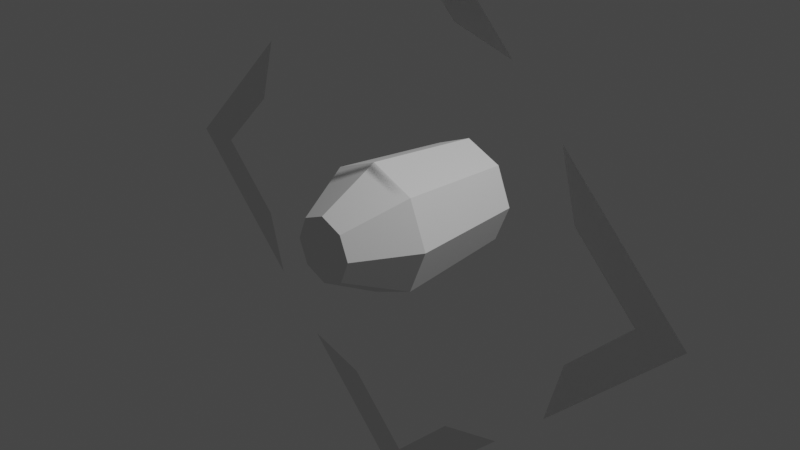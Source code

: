 # Source: cursor.blend  (saved by Blender 3.4.6; exported with 4.5.12 LTS)
import bpy
from mathutils import Matrix  # noqa: F401  (used for matrix-valued properties, if any)

bpy.ops.wm.read_factory_settings(use_empty=True)
scene = bpy.context.scene
scene.name = 'Scene'

# ---- collections
col_collection = bpy.data.collections.new('Collection'); scene.collection.children.link(col_collection)

# ---- world
world_world = bpy.data.worlds.new('World'); scene.world = world_world
world_world.use_nodes = True; world_world.node_tree.nodes.clear()
_N = world_world.node_tree.nodes; _L = world_world.node_tree.links
n0 = _N.new('ShaderNodeOutputWorld'); n0.name = 'World Output'; n0.location = (300, 300)
n1 = _N.new('ShaderNodeBackground'); n1.name = 'Background'; n1.location = (10, 300)
n1.inputs[0].default_value = (0.05088, 0.05088, 0.05088, 1.0)
_L.new(n1.outputs[0], n0.inputs[0])
n0.is_active_output = True
world_world.color = (0.05088, 0.05088, 0.05088)
world_world.use_sun_shadow = False
world_world.sun_shadow_jitter_overblur = 0.0

# ---- cameras
cam_camera = bpy.data.cameras.new('Camera')
cam_camera.clip_end = 100.0
cam_camera.ortho_scale = 7.314

# ---- lights
light_light = bpy.data.lights.new('Light', 'POINT')
light_light.transmission_factor = 0.0
light_light.energy = 1000.0
light_light.shadow_soft_size = 0.1
light_light.shadow_maximum_resolution = 0.006
light_light.use_absolute_resolution = True

# ---- meshes
me_plane = bpy.data.meshes.new('Plane')
me_plane.from_pydata([(1.051, 1.141e-07, 2.051), (2.414, 7.871e-08, 1.414), (0.4142, 7.871e-08, 2.414), (2.414, 7.871e-08, 2.414), (2.051, 1.141e-07, 2.051), (1.414, 7.871e-08, 2.414), (2.414, 7.871e-08, 0.4142), (2.051, 1.141e-07, 1.051)], [], [(4, 1, 3, 5), (0, 4, 5, 2), (1, 4, 7, 6)])
_uv = me_plane.uv_layers.new(name='UVMap')
_uv.uv.foreach_set('vector', [0.5, 0.0, 1.0, 0.0, 1.0, 1.0, 0.5, 1.0, 0.0, 0.0, 0.5, 0.0, 0.5, 1.0, 0.0, 1.0, 1.0, 0.0, 0.5, 0.0, 0.5, 0.0, 1.0, 0.0])
me_plane.update()
me_cylinder = bpy.data.meshes.new('Cylinder')
me_cylinder.from_pydata([(1.987e-09, 1.0, 0.6), (1.192e-09, -1.0, 0.36), (0.4243, 1.0, 0.4243), (0.2546, -1.0, 0.2546), (0.6, 1.0, 1.987e-09), (0.36, -1.0, -1.222e-08), (0.4243, 1.0, -0.4243), (0.2546, -1.0, -0.2546), (1.987e-09, 1.0, -0.6), (1.192e-09, -1.0, -0.36), (-0.4243, 1.0, -0.4243), (-0.2546, -1.0, -0.2546), (-0.6, 1.0, 1.987e-09), (-0.36, -1.0, -1.222e-08), (-0.4243, 1.0, 0.4243), (-0.2546, -1.0, 0.2546), (2.384e-09, -0.3333, 0.72), (0.5091, -0.3333, 0.5091), (0.72, -0.3333, 2.384e-09), (0.5091, -0.3333, -0.5091), (2.384e-09, -0.3333, -0.72), (-0.5091, -0.3333, -0.5091), (-0.72, -0.3333, 2.384e-09), (-0.5091, -0.3333, 0.5091)], [], [(16, 1, 3, 17), (17, 3, 5, 18), (18, 5, 7, 19), (19, 7, 9, 20), (20, 9, 11, 21), (21, 11, 13, 22), (3, 1, 15, 13, 11, 9, 7, 5), (22, 13, 15, 23), (23, 15, 1, 16), (0, 2, 4, 6, 8, 10, 12, 14), (14, 23, 16, 0), (12, 22, 23, 14), (10, 21, 22, 12), (8, 20, 21, 10), (6, 19, 20, 8), (4, 18, 19, 6), (2, 17, 18, 4), (0, 16, 17, 2)])
_uv = me_cylinder.uv_layers.new(name='UVMap')
_uv.uv.foreach_set('vector', [1.0, 0.8333, 1.0, 1.0, 0.875, 1.0, 0.875, 0.8333, 0.875, 0.8333, 0.875, 1.0, 0.75, 1.0, 0.75, 0.8333, 0.75, 0.8333, 0.75, 1.0, 0.625, 1.0, 0.625, 0.8333, 0.625, 0.8333, 0.625, 1.0, 0.5, 1.0, 0.5, 0.8333, 0.5, 0.8333, 0.5, 1.0, 0.375, 1.0, 0.375, 0.8333, 0.375, 0.8333, 0.375, 1.0, 0.25, 1.0, 0.25, 0.8333, 0.4197, 0.4197, 0.25, 0.49, 0.08029, 0.4197, 0.01, 0.25, 0.08029, 0.08029, 0.25, 0.01, 0.4197, 0.08029, 0.49, 0.25, 0.25, 0.8333, 0.25, 1.0, 0.125, 1.0, 0.125, 0.8333, 0.125, 0.8333, 0.125, 1.0, 0.0, 1.0, 0.0, 0.8333, 0.75, 0.49, 0.9197, 0.4197, 0.99, 0.25, 0.9197, 0.08029, 0.75, 0.01, 0.5803, 0.08029, 0.51, 0.25, 0.5803, 0.4197, 0.125, 0.6667, 0.125, 0.8333, 0.0, 0.8333, 0.0, 0.6667, 0.25, 0.6667, 0.25, 0.8333, 0.125, 0.8333, 0.125, 0.6667, 0.375, 0.6667, 0.375, 0.8333, 0.25, 0.8333, 0.25, 0.6667, 0.5, 0.6667, 0.5, 0.8333, 0.375, 0.8333, 0.375, 0.6667, 0.625, 0.6667, 0.625, 0.8333, 0.5, 0.8333, 0.5, 0.6667, 0.75, 0.6667, 0.75, 0.8333, 0.625, 0.8333, 0.625, 0.6667, 0.875, 0.6667, 0.875, 0.8333, 0.75, 0.8333, 0.75, 0.6667, 1.0, 0.6667, 1.0, 0.8333, 0.875, 0.8333, 0.875, 0.6667])
me_cylinder.update()

# ---- objects
ob_light = bpy.data.objects.new('Light', light_light)
ob_camera = bpy.data.objects.new('Camera', cam_camera)
ob_cursor = bpy.data.objects.new('cursor', me_plane)
ob_bullet = bpy.data.objects.new('bullet', me_cylinder)

# ---- transforms, parenting, visibility, modifiers, constraints
ob_light.location = (4.076, 1.005, 5.904)
ob_light.rotation_euler = (0.6503, 0.05522, 1.866)
ob_light.lock_rotations_4d = False
ob_light.empty_display_type = 'ARROWS'
ob_light.color = (0.0, 0.0, 0.0, 0.0)
ob_light.lineart.crease_threshold = 0.0
ob_camera.location = (7.359, -6.926, 4.958)
ob_camera.rotation_euler = (1.109, 0.0, 0.8149)
ob_camera.lock_rotations_4d = False
ob_camera.empty_display_type = 'ARROWS'
ob_camera.color = (0.0, 0.0, 0.0, 0.0)
ob_camera.display_type = 'WIRE'
ob_camera.lineart.crease_threshold = 0.0
ob_cursor.location = (0.0, 0.0, 0.0)
ob_cursor.rotation_euler = (5.565e-08, -0.7854, -1.344e-07)
_m = ob_cursor.modifiers.new('Mirror', 'MIRROR')
_m.use_axis = (True, False, True)
ob_bullet.location = (0.0, 0.0, 0.0)

# ---- collection membership
col_collection.objects.link(ob_light)
col_collection.objects.link(ob_camera)
col_collection.objects.link(ob_cursor)
col_collection.objects.link(ob_bullet)

# ---- scene / render settings (as saved in the file)
scene.camera = ob_camera
scene.frame_start = 1; scene.frame_end = 250; scene.frame_set(1)
scene.render.engine = 'BLENDER_EEVEE_NEXT'
scene.cycles.sampling_pattern = 'TABULATED_SOBOL'
scene.cycles.use_light_tree = False
scene.view_settings.view_transform = 'Filmic'
bpy.context.view_layer.update()
